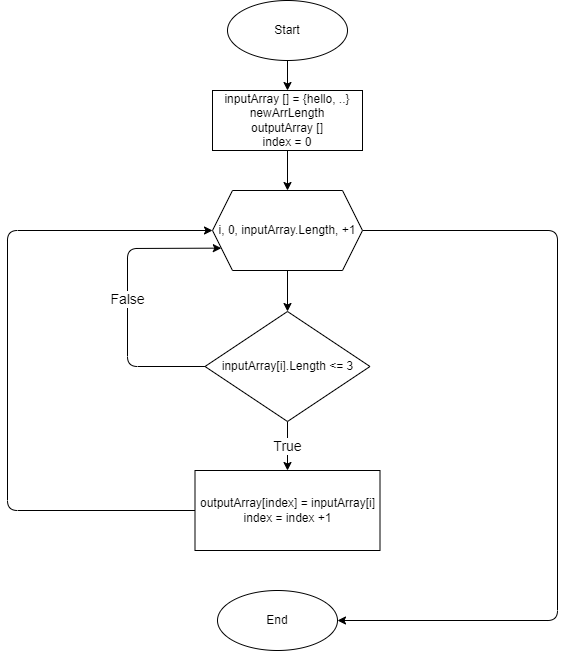

The diagram above was exported from draw.io. Its source (the exported page's mxGraphModel, read from the mxfile embedded in the PNG):
<mxGraphModel dx="1204" dy="598" grid="1" gridSize="10" guides="1" tooltips="1" connect="1" arrows="1" fold="1" page="1" pageScale="1" pageWidth="827" pageHeight="1169" math="0" shadow="0">
  <root>
    <mxCell id="0" />
    <mxCell id="1" parent="0" />
    <mxCell id="5" value="" style="edgeStyle=none;html=1;" edge="1" parent="1" source="2" target="4">
      <mxGeometry relative="1" as="geometry" />
    </mxCell>
    <mxCell id="2" value="Start" style="ellipse;whiteSpace=wrap;html=1;" vertex="1" parent="1">
      <mxGeometry x="340" y="20" width="120" height="60" as="geometry" />
    </mxCell>
    <mxCell id="7" value="" style="edgeStyle=none;html=1;" edge="1" parent="1" source="4" target="6">
      <mxGeometry relative="1" as="geometry" />
    </mxCell>
    <mxCell id="4" value="inputArray [] = {hello, ..}&lt;br&gt;newArrLength&lt;br&gt;outputArray []&lt;br&gt;index = 0" style="rounded=0;whiteSpace=wrap;html=1;" vertex="1" parent="1">
      <mxGeometry x="325" y="110" width="150" height="60" as="geometry" />
    </mxCell>
    <mxCell id="11" value="" style="edgeStyle=none;html=1;" edge="1" parent="1" source="6" target="8">
      <mxGeometry relative="1" as="geometry" />
    </mxCell>
    <mxCell id="18" value="" style="edgeStyle=none;html=1;fontSize=14;" edge="1" parent="1" source="6" target="17">
      <mxGeometry relative="1" as="geometry">
        <Array as="points">
          <mxPoint x="670" y="250" />
          <mxPoint x="670" y="640" />
        </Array>
      </mxGeometry>
    </mxCell>
    <mxCell id="6" value="i, 0, inputArray.Length, +1" style="shape=hexagon;perimeter=hexagonPerimeter2;whiteSpace=wrap;html=1;fixedSize=1;" vertex="1" parent="1">
      <mxGeometry x="325" y="210" width="150" height="80" as="geometry" />
    </mxCell>
    <mxCell id="13" value="&lt;font style=&quot;font-size: 14px&quot;&gt;True&lt;/font&gt;" style="edgeStyle=none;html=1;" edge="1" parent="1" source="8" target="12">
      <mxGeometry relative="1" as="geometry" />
    </mxCell>
    <mxCell id="15" value="False" style="edgeStyle=none;html=1;fontSize=14;entryX=0;entryY=0.75;entryDx=0;entryDy=0;" edge="1" parent="1" source="8" target="6">
      <mxGeometry relative="1" as="geometry">
        <Array as="points">
          <mxPoint x="240" y="386" />
          <mxPoint x="240" y="268" />
        </Array>
      </mxGeometry>
    </mxCell>
    <mxCell id="8" value="inputArray[i].Length &amp;lt;= 3" style="rhombus;whiteSpace=wrap;html=1;" vertex="1" parent="1">
      <mxGeometry x="317.5" y="331" width="165" height="110" as="geometry" />
    </mxCell>
    <mxCell id="16" style="edgeStyle=none;html=1;entryX=0;entryY=0.5;entryDx=0;entryDy=0;fontSize=14;" edge="1" parent="1" source="12" target="6">
      <mxGeometry relative="1" as="geometry">
        <Array as="points">
          <mxPoint x="120" y="530" />
          <mxPoint x="120" y="250" />
        </Array>
      </mxGeometry>
    </mxCell>
    <mxCell id="12" value="outputArray[index] = inputArray[i]&lt;br&gt;index = index +1" style="rounded=0;whiteSpace=wrap;html=1;" vertex="1" parent="1">
      <mxGeometry x="307.5" y="490" width="185" height="80" as="geometry" />
    </mxCell>
    <mxCell id="17" value="End" style="ellipse;whiteSpace=wrap;html=1;" vertex="1" parent="1">
      <mxGeometry x="330" y="610" width="120" height="60" as="geometry" />
    </mxCell>
  </root>
</mxGraphModel>